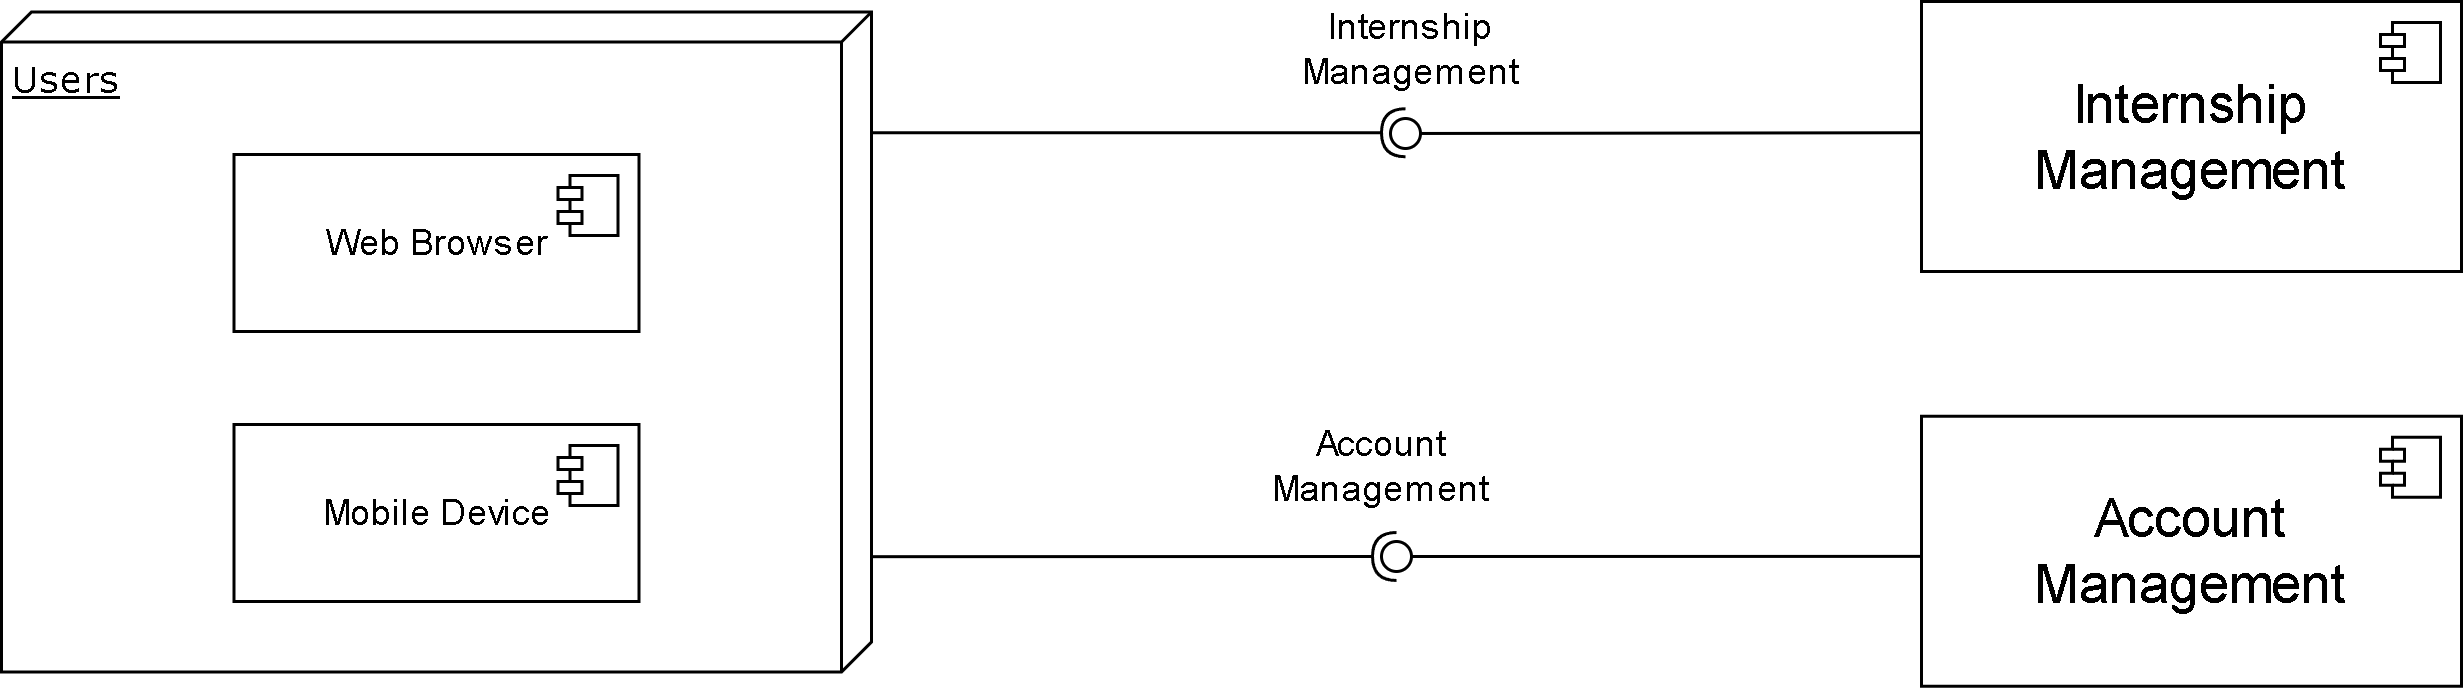

The diagram above was exported from draw.io. Its source (the exported page's mxGraphModel, read from the mxfile embedded in the PNG):
<mxGraphModel dx="1406" dy="621" grid="1" gridSize="10" guides="1" tooltips="1" connect="1" arrows="1" fold="1" page="1" pageScale="1" pageWidth="1100" pageHeight="850" background="none" math="0" shadow="0">
  <root>
    <mxCell id="0" />
    <mxCell id="1" parent="0" />
    <mxCell id="39150e848f15840c-1" value="Users" style="verticalAlign=top;align=left;spacingTop=8;spacingLeft=2;spacingRight=12;shape=cube;size=10;direction=south;fontStyle=4;html=1;rounded=0;shadow=0;comic=0;labelBackgroundColor=none;strokeWidth=1;fontFamily=Verdana;fontSize=12" parent="1" vertex="1">
      <mxGeometry x="135" y="293.5" width="290" height="220" as="geometry" />
    </mxCell>
    <mxCell id="ioRFcMX2OZ8lv-8FvP3L-35" value="" style="rounded=0;orthogonalLoop=1;jettySize=auto;html=1;endArrow=halfCircle;endFill=0;endSize=6;strokeWidth=1;sketch=0;" parent="1" edge="1">
      <mxGeometry relative="1" as="geometry">
        <mxPoint x="425" y="333.75" as="sourcePoint" />
        <mxPoint x="603" y="333.75" as="targetPoint" />
      </mxGeometry>
    </mxCell>
    <mxCell id="ioRFcMX2OZ8lv-8FvP3L-36" value="" style="rounded=0;orthogonalLoop=1;jettySize=auto;html=1;endArrow=oval;endFill=0;sketch=0;sourcePerimeterSpacing=0;targetPerimeterSpacing=0;endSize=10;exitX=0.001;exitY=0.486;exitDx=0;exitDy=0;exitPerimeter=0;" parent="1" source="ioRFcMX2OZ8lv-8FvP3L-53" edge="1">
      <mxGeometry relative="1" as="geometry">
        <mxPoint x="740.3600000000001" y="306.4599999999999" as="sourcePoint" />
        <mxPoint x="603" y="334" as="targetPoint" />
      </mxGeometry>
    </mxCell>
    <mxCell id="ioRFcMX2OZ8lv-8FvP3L-40" value="Internship Management" style="text;html=1;align=center;verticalAlign=middle;whiteSpace=wrap;rounded=0;" parent="1" vertex="1">
      <mxGeometry x="560" y="290" width="90" height="32.5" as="geometry" />
    </mxCell>
    <mxCell id="ioRFcMX2OZ8lv-8FvP3L-46" value="" style="rounded=0;orthogonalLoop=1;jettySize=auto;html=1;endArrow=halfCircle;endFill=0;endSize=6;strokeWidth=1;sketch=0;exitX=0.898;exitY=0;exitDx=0;exitDy=0;exitPerimeter=0;" parent="1" edge="1">
      <mxGeometry relative="1" as="geometry">
        <mxPoint x="425" y="475.05999999999995" as="sourcePoint" />
        <mxPoint x="600" y="475" as="targetPoint" />
      </mxGeometry>
    </mxCell>
    <mxCell id="ioRFcMX2OZ8lv-8FvP3L-47" value="" style="rounded=0;orthogonalLoop=1;jettySize=auto;html=1;endArrow=oval;endFill=0;sketch=0;sourcePerimeterSpacing=0;targetPerimeterSpacing=0;endSize=10;exitX=0;exitY=0.519;exitDx=0;exitDy=0;exitPerimeter=0;" parent="1" source="ioRFcMX2OZ8lv-8FvP3L-55" edge="1">
      <mxGeometry relative="1" as="geometry">
        <mxPoint x="766.56" y="623.185" as="sourcePoint" />
        <mxPoint x="600" y="475" as="targetPoint" />
      </mxGeometry>
    </mxCell>
    <mxCell id="ioRFcMX2OZ8lv-8FvP3L-48" value="&lt;div&gt;Account&lt;/div&gt;&lt;div&gt;Management&lt;/div&gt;" style="text;html=1;align=center;verticalAlign=middle;whiteSpace=wrap;rounded=0;" parent="1" vertex="1">
      <mxGeometry x="550" y="428.25" width="90" height="32.5" as="geometry" />
    </mxCell>
    <mxCell id="ioRFcMX2OZ8lv-8FvP3L-53" value="&lt;div&gt;&lt;font style=&quot;font-size: 18px;&quot;&gt;Internship&lt;/font&gt;&lt;/div&gt;&lt;div&gt;&lt;font style=&quot;font-size: 18px;&quot;&gt;Management&lt;br&gt;&lt;/font&gt;&lt;/div&gt;" style="html=1;dropTarget=0;whiteSpace=wrap;" parent="1" vertex="1">
      <mxGeometry x="775" y="290" width="180" height="90" as="geometry" />
    </mxCell>
    <mxCell id="ioRFcMX2OZ8lv-8FvP3L-54" value="" style="shape=module;jettyWidth=8;jettyHeight=4;" parent="ioRFcMX2OZ8lv-8FvP3L-53" vertex="1">
      <mxGeometry x="1" width="20" height="20" relative="1" as="geometry">
        <mxPoint x="-27" y="7" as="offset" />
      </mxGeometry>
    </mxCell>
    <mxCell id="ioRFcMX2OZ8lv-8FvP3L-55" value="&lt;div&gt;&lt;font style=&quot;font-size: 18px;&quot;&gt;Account&lt;/font&gt;&lt;/div&gt;&lt;div&gt;&lt;font style=&quot;font-size: 18px;&quot;&gt;Management&lt;br&gt;&lt;/font&gt;&lt;/div&gt;" style="html=1;dropTarget=0;whiteSpace=wrap;" parent="1" vertex="1">
      <mxGeometry x="775" y="428.25" width="180" height="90" as="geometry" />
    </mxCell>
    <mxCell id="ioRFcMX2OZ8lv-8FvP3L-56" value="" style="shape=module;jettyWidth=8;jettyHeight=4;" parent="ioRFcMX2OZ8lv-8FvP3L-55" vertex="1">
      <mxGeometry x="1" width="20" height="20" relative="1" as="geometry">
        <mxPoint x="-27" y="7" as="offset" />
      </mxGeometry>
    </mxCell>
    <mxCell id="ioRFcMX2OZ8lv-8FvP3L-57" value="&lt;div align=&quot;center&quot;&gt;Web Browser&lt;/div&gt;" style="html=1;dropTarget=0;whiteSpace=wrap;" parent="1" vertex="1">
      <mxGeometry x="212.5" y="341" width="135" height="59" as="geometry" />
    </mxCell>
    <mxCell id="ioRFcMX2OZ8lv-8FvP3L-58" value="" style="shape=module;jettyWidth=8;jettyHeight=4;" parent="ioRFcMX2OZ8lv-8FvP3L-57" vertex="1">
      <mxGeometry x="1" width="20" height="20" relative="1" as="geometry">
        <mxPoint x="-27" y="7" as="offset" />
      </mxGeometry>
    </mxCell>
    <mxCell id="ioRFcMX2OZ8lv-8FvP3L-61" value="&lt;div align=&quot;center&quot;&gt;Mobile Device&lt;/div&gt;" style="html=1;dropTarget=0;whiteSpace=wrap;" parent="1" vertex="1">
      <mxGeometry x="212.5" y="431" width="135" height="59" as="geometry" />
    </mxCell>
    <mxCell id="ioRFcMX2OZ8lv-8FvP3L-62" value="" style="shape=module;jettyWidth=8;jettyHeight=4;" parent="ioRFcMX2OZ8lv-8FvP3L-61" vertex="1">
      <mxGeometry x="1" width="20" height="20" relative="1" as="geometry">
        <mxPoint x="-27" y="7" as="offset" />
      </mxGeometry>
    </mxCell>
  </root>
</mxGraphModel>